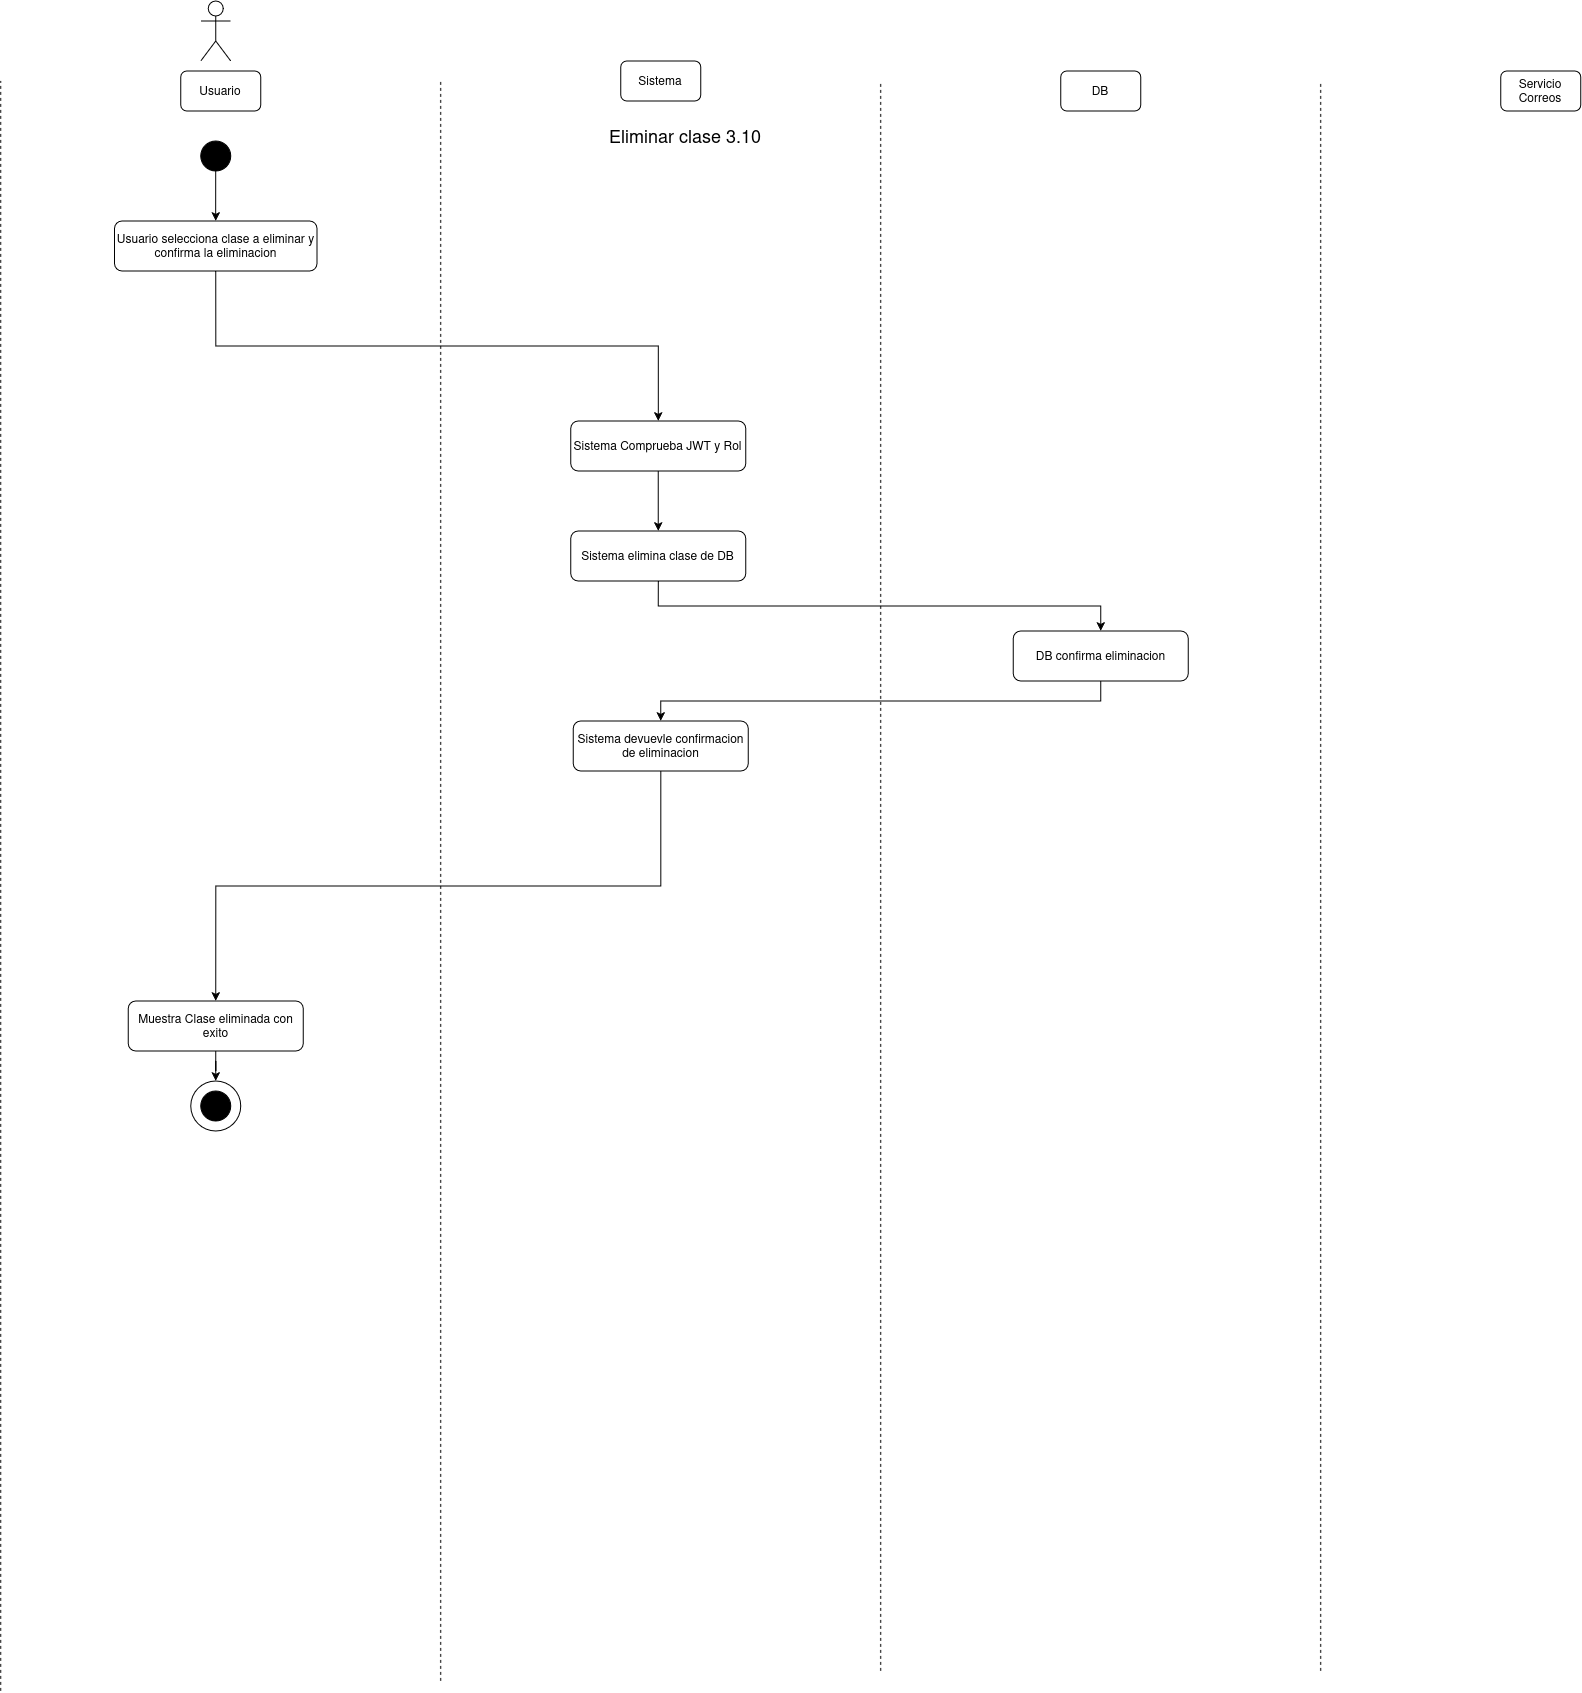

The diagram above was exported from draw.io. Its source (the exported page's mxGraphModel, read from the mxfile embedded in the PNG):
<mxGraphModel dx="1695" dy="994" grid="1" gridSize="10" guides="1" tooltips="1" connect="1" arrows="1" fold="1" page="1" pageScale="1" pageWidth="850" pageHeight="1100" math="0" shadow="0">
  <root>
    <mxCell id="b6sKM-aKUj-tWJJGYMQa-0" />
    <mxCell id="b6sKM-aKUj-tWJJGYMQa-1" parent="b6sKM-aKUj-tWJJGYMQa-0" />
    <mxCell id="b6sKM-aKUj-tWJJGYMQa-2" parent="b6sKM-aKUj-tWJJGYMQa-1" style="shape=umlActor;verticalLabelPosition=bottom;verticalAlign=top;html=1;outlineConnect=0;" value="" vertex="1">
      <mxGeometry height="60" width="30" x="230" y="40" as="geometry" />
    </mxCell>
    <mxCell id="b6sKM-aKUj-tWJJGYMQa-3" parent="b6sKM-aKUj-tWJJGYMQa-1" style="rounded=1;whiteSpace=wrap;html=1;" value="Usuario" vertex="1">
      <mxGeometry height="40" width="80" x="210" y="110" as="geometry" />
    </mxCell>
    <mxCell id="b6sKM-aKUj-tWJJGYMQa-4" parent="b6sKM-aKUj-tWJJGYMQa-1" style="rounded=1;whiteSpace=wrap;html=1;" value="Sistema" vertex="1">
      <mxGeometry height="40" width="80" x="650" y="100" as="geometry" />
    </mxCell>
    <mxCell id="b6sKM-aKUj-tWJJGYMQa-5" parent="b6sKM-aKUj-tWJJGYMQa-1" style="rounded=1;whiteSpace=wrap;html=1;" value="DB" vertex="1">
      <mxGeometry height="40" width="80" x="1090" y="110" as="geometry" />
    </mxCell>
    <mxCell id="b6sKM-aKUj-tWJJGYMQa-6" parent="b6sKM-aKUj-tWJJGYMQa-1" style="rounded=1;whiteSpace=wrap;html=1;" value="Servicio Correos" vertex="1">
      <mxGeometry height="40" width="80" x="1530" y="110" as="geometry" />
    </mxCell>
    <mxCell id="b6sKM-aKUj-tWJJGYMQa-7" edge="1" parent="b6sKM-aKUj-tWJJGYMQa-1" style="endArrow=none;dashed=1;html=1;rounded=0;" value="">
      <mxGeometry height="50" relative="1" width="50" as="geometry">
        <mxPoint x="30" y="1730" as="sourcePoint" />
        <mxPoint x="30" y="120" as="targetPoint" />
      </mxGeometry>
    </mxCell>
    <mxCell id="b6sKM-aKUj-tWJJGYMQa-8" edge="1" parent="b6sKM-aKUj-tWJJGYMQa-1" style="endArrow=none;dashed=1;html=1;rounded=0;" value="">
      <mxGeometry height="50" relative="1" width="50" as="geometry">
        <mxPoint x="470" y="1720" as="sourcePoint" />
        <mxPoint x="470" y="120" as="targetPoint" />
      </mxGeometry>
    </mxCell>
    <mxCell id="b6sKM-aKUj-tWJJGYMQa-9" edge="1" parent="b6sKM-aKUj-tWJJGYMQa-1" style="endArrow=none;dashed=1;html=1;rounded=0;" value="">
      <mxGeometry height="50" relative="1" width="50" as="geometry">
        <mxPoint x="910" y="1710" as="sourcePoint" />
        <mxPoint x="910" y="120" as="targetPoint" />
      </mxGeometry>
    </mxCell>
    <mxCell id="b6sKM-aKUj-tWJJGYMQa-10" edge="1" parent="b6sKM-aKUj-tWJJGYMQa-1" style="endArrow=none;dashed=1;html=1;rounded=0;" value="">
      <mxGeometry height="50" relative="1" width="50" as="geometry">
        <mxPoint x="1350" y="1710" as="sourcePoint" />
        <mxPoint x="1350" y="120" as="targetPoint" />
      </mxGeometry>
    </mxCell>
    <mxCell id="b6sKM-aKUj-tWJJGYMQa-11" parent="b6sKM-aKUj-tWJJGYMQa-1" style="ellipse;whiteSpace=wrap;html=1;aspect=fixed;strokeColor=#000000;fillColor=#000000;" value="" vertex="1">
      <mxGeometry height="30" width="30" x="230" y="180" as="geometry" />
    </mxCell>
    <mxCell id="b6sKM-aKUj-tWJJGYMQa-12" parent="b6sKM-aKUj-tWJJGYMQa-1" style="text;html=1;whiteSpace=wrap;strokeColor=none;fillColor=none;align=center;verticalAlign=middle;rounded=0;" value="&lt;div&gt;&lt;font style=&quot;font-size: 18px;&quot;&gt;Eliminar clase 3.10&lt;/font&gt;&lt;/div&gt;" vertex="1">
      <mxGeometry height="30" width="450" x="490" y="160" as="geometry" />
    </mxCell>
    <mxCell id="b6sKM-aKUj-tWJJGYMQa-13" edge="1" parent="b6sKM-aKUj-tWJJGYMQa-1" source="b6sKM-aKUj-tWJJGYMQa-14" style="edgeStyle=orthogonalEdgeStyle;rounded=0;orthogonalLoop=1;jettySize=auto;html=1;entryX=0.5;entryY=0;entryDx=0;entryDy=0;exitX=0.5;exitY=1;exitDx=0;exitDy=0;" target="b6sKM-aKUj-tWJJGYMQa-16">
      <mxGeometry relative="1" as="geometry">
        <mxPoint x="250" y="440" as="sourcePoint" />
      </mxGeometry>
    </mxCell>
    <mxCell id="b6sKM-aKUj-tWJJGYMQa-14" parent="b6sKM-aKUj-tWJJGYMQa-1" style="rounded=1;whiteSpace=wrap;html=1;" value="Usuario selecciona clase a eliminar y confirma la eliminacion" vertex="1">
      <mxGeometry height="50" width="202.5" x="143.71" y="260" as="geometry" />
    </mxCell>
    <mxCell id="b6sKM-aKUj-tWJJGYMQa-15" edge="1" parent="b6sKM-aKUj-tWJJGYMQa-1" source="b6sKM-aKUj-tWJJGYMQa-16" style="edgeStyle=orthogonalEdgeStyle;rounded=0;orthogonalLoop=1;jettySize=auto;html=1;entryX=0.5;entryY=0;entryDx=0;entryDy=0;" target="b6sKM-aKUj-tWJJGYMQa-18">
      <mxGeometry relative="1" as="geometry" />
    </mxCell>
    <mxCell id="b6sKM-aKUj-tWJJGYMQa-16" parent="b6sKM-aKUj-tWJJGYMQa-1" style="rounded=1;whiteSpace=wrap;html=1;" value="Sistema Comprueba JWT y Rol" vertex="1">
      <mxGeometry height="50" width="175" x="600.04" y="460" as="geometry" />
    </mxCell>
    <mxCell id="b6sKM-aKUj-tWJJGYMQa-17" edge="1" parent="b6sKM-aKUj-tWJJGYMQa-1" source="b6sKM-aKUj-tWJJGYMQa-18" style="edgeStyle=orthogonalEdgeStyle;rounded=0;orthogonalLoop=1;jettySize=auto;html=1;entryX=0.5;entryY=0;entryDx=0;entryDy=0;exitX=0.5;exitY=1;exitDx=0;exitDy=0;" target="b6sKM-aKUj-tWJJGYMQa-20">
      <mxGeometry relative="1" as="geometry" />
    </mxCell>
    <mxCell id="b6sKM-aKUj-tWJJGYMQa-18" parent="b6sKM-aKUj-tWJJGYMQa-1" style="rounded=1;whiteSpace=wrap;html=1;" value="Sistema elimina clase de DB" vertex="1">
      <mxGeometry height="50" width="175" x="600.04" y="570" as="geometry" />
    </mxCell>
    <mxCell id="b6sKM-aKUj-tWJJGYMQa-19" edge="1" parent="b6sKM-aKUj-tWJJGYMQa-1" source="b6sKM-aKUj-tWJJGYMQa-20" style="edgeStyle=orthogonalEdgeStyle;rounded=0;orthogonalLoop=1;jettySize=auto;html=1;entryX=0.5;entryY=0;entryDx=0;entryDy=0;exitX=0.5;exitY=1;exitDx=0;exitDy=0;" target="b6sKM-aKUj-tWJJGYMQa-21">
      <mxGeometry relative="1" as="geometry" />
    </mxCell>
    <mxCell id="b6sKM-aKUj-tWJJGYMQa-20" parent="b6sKM-aKUj-tWJJGYMQa-1" style="rounded=1;whiteSpace=wrap;html=1;" value="DB confirma eliminacion" vertex="1">
      <mxGeometry height="50" width="175" x="1042.5" y="670" as="geometry" />
    </mxCell>
    <mxCell id="b6sKM-aKUj-tWJJGYMQa-21" parent="b6sKM-aKUj-tWJJGYMQa-1" style="rounded=1;whiteSpace=wrap;html=1;" value="Sistema devuevle confirmacion de eliminacion" vertex="1">
      <mxGeometry height="50" width="175" x="602.5" y="760" as="geometry" />
    </mxCell>
    <mxCell id="b6sKM-aKUj-tWJJGYMQa-22" edge="1" parent="b6sKM-aKUj-tWJJGYMQa-1" source="b6sKM-aKUj-tWJJGYMQa-21" style="edgeStyle=orthogonalEdgeStyle;rounded=0;orthogonalLoop=1;jettySize=auto;html=1;entryX=0.5;entryY=0;entryDx=0;entryDy=0;exitX=0.5;exitY=1;exitDx=0;exitDy=0;" target="b6sKM-aKUj-tWJJGYMQa-24">
      <mxGeometry relative="1" as="geometry">
        <mxPoint x="687.54" y="990" as="sourcePoint" />
      </mxGeometry>
    </mxCell>
    <mxCell id="b6sKM-aKUj-tWJJGYMQa-23" edge="1" parent="b6sKM-aKUj-tWJJGYMQa-1" source="b6sKM-aKUj-tWJJGYMQa-24" style="edgeStyle=orthogonalEdgeStyle;rounded=0;orthogonalLoop=1;jettySize=auto;html=1;entryX=0.5;entryY=0;entryDx=0;entryDy=0;" target="b6sKM-aKUj-tWJJGYMQa-25">
      <mxGeometry relative="1" as="geometry" />
    </mxCell>
    <mxCell id="b6sKM-aKUj-tWJJGYMQa-24" parent="b6sKM-aKUj-tWJJGYMQa-1" style="rounded=1;whiteSpace=wrap;html=1;" value="Muestra Clase eliminada con exito" vertex="1">
      <mxGeometry height="50" width="175" x="157.45999999999998" y="1040" as="geometry" />
    </mxCell>
    <mxCell id="b6sKM-aKUj-tWJJGYMQa-25" parent="b6sKM-aKUj-tWJJGYMQa-1" style="ellipse;whiteSpace=wrap;html=1;aspect=fixed;" value="" vertex="1">
      <mxGeometry height="50" width="50" x="219.99999999999997" y="1120" as="geometry" />
    </mxCell>
    <mxCell id="b6sKM-aKUj-tWJJGYMQa-26" parent="b6sKM-aKUj-tWJJGYMQa-1" style="ellipse;whiteSpace=wrap;html=1;aspect=fixed;strokeColor=#000000;fillColor=#000000;" value="" vertex="1">
      <mxGeometry height="30" width="30" x="229.99999999999997" y="1130" as="geometry" />
    </mxCell>
    <mxCell id="b6sKM-aKUj-tWJJGYMQa-27" edge="1" parent="b6sKM-aKUj-tWJJGYMQa-1" source="b6sKM-aKUj-tWJJGYMQa-11" style="edgeStyle=orthogonalEdgeStyle;rounded=0;orthogonalLoop=1;jettySize=auto;html=1;entryX=0.5;entryY=0;entryDx=0;entryDy=0;exitX=0.5;exitY=1;exitDx=0;exitDy=0;" target="b6sKM-aKUj-tWJJGYMQa-14">
      <mxGeometry relative="1" as="geometry">
        <mxPoint x="244.96000000000004" y="310" as="sourcePoint" />
      </mxGeometry>
    </mxCell>
  </root>
</mxGraphModel>